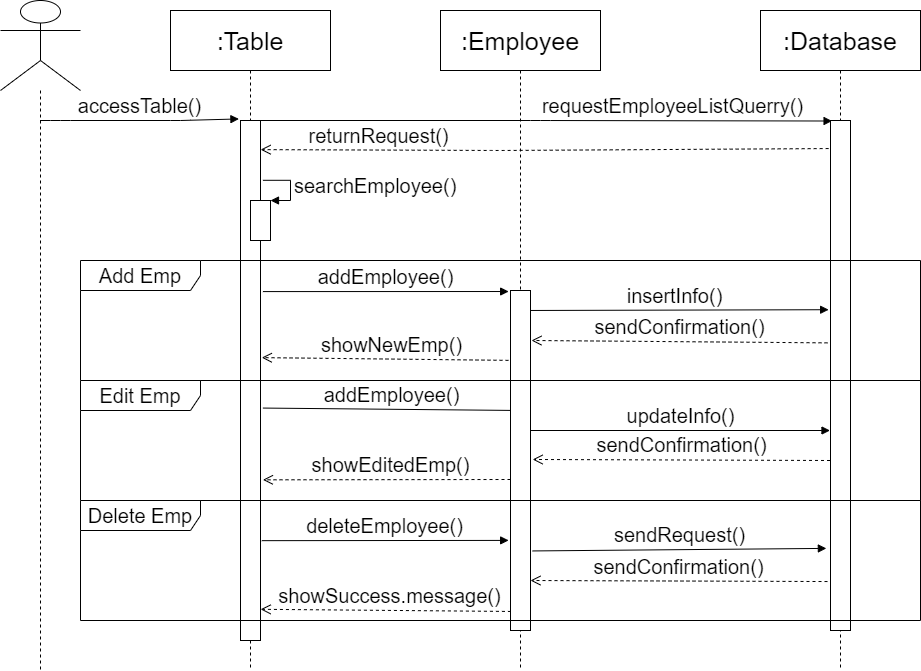

The diagram above was exported from draw.io. Its source (the exported page's mxGraphModel, read from the mxfile embedded in the PNG):
<mxGraphModel dx="782" dy="431" grid="1" gridSize="10" guides="1" tooltips="1" connect="1" arrows="1" fold="1" page="1" pageScale="1" pageWidth="1169" pageHeight="827" math="0" shadow="0">
  <root>
    <mxCell id="0" />
    <mxCell id="1" parent="0" />
    <mxCell id="ljXiCIa03pxaI1lKMd7Y-1" value="" style="shape=umlLifeline;participant=umlActor;perimeter=lifelinePerimeter;whiteSpace=wrap;html=1;container=1;collapsible=0;recursiveResize=0;verticalAlign=top;spacingTop=36;labelBackgroundColor=#ffffff;outlineConnect=0;size=90;" parent="1" vertex="1">
      <mxGeometry x="120" y="50" width="80" height="670" as="geometry" />
    </mxCell>
    <mxCell id="ljXiCIa03pxaI1lKMd7Y-2" value=":Table" style="shape=umlLifeline;perimeter=lifelinePerimeter;whiteSpace=wrap;html=1;container=1;collapsible=0;recursiveResize=0;outlineConnect=0;size=60;fontSize=25;" parent="1" vertex="1">
      <mxGeometry x="290" y="60" width="160" height="660" as="geometry" />
    </mxCell>
    <mxCell id="ljXiCIa03pxaI1lKMd7Y-31" value="" style="html=1;points=[];perimeter=orthogonalPerimeter;fontSize=20;" parent="ljXiCIa03pxaI1lKMd7Y-2" vertex="1">
      <mxGeometry x="70" y="110" width="20" height="520" as="geometry" />
    </mxCell>
    <mxCell id="ljXiCIa03pxaI1lKMd7Y-7" value="requestEmployeeListQuerry()" style="html=1;verticalAlign=bottom;endArrow=block;fontSize=20;entryX=0.079;entryY=0.001;entryDx=0;entryDy=0;entryPerimeter=0;" parent="ljXiCIa03pxaI1lKMd7Y-2" target="ljXiCIa03pxaI1lKMd7Y-33" edge="1">
      <mxGeometry x="0.4495" width="80" relative="1" as="geometry">
        <mxPoint x="80" y="110" as="sourcePoint" />
        <mxPoint x="160" y="100" as="targetPoint" />
        <Array as="points">
          <mxPoint x="370" y="110" />
        </Array>
        <mxPoint as="offset" />
      </mxGeometry>
    </mxCell>
    <mxCell id="ljXiCIa03pxaI1lKMd7Y-9" value="" style="html=1;points=[];perimeter=orthogonalPerimeter;fontSize=20;" parent="ljXiCIa03pxaI1lKMd7Y-2" vertex="1">
      <mxGeometry x="80" y="190" width="20" height="40" as="geometry" />
    </mxCell>
    <mxCell id="ljXiCIa03pxaI1lKMd7Y-10" value="searchEmployee()" style="edgeStyle=orthogonalEdgeStyle;html=1;align=left;spacingLeft=2;endArrow=block;rounded=0;entryX=1;entryY=0;fontSize=20;exitX=1.121;exitY=0.115;exitDx=0;exitDy=0;exitPerimeter=0;" parent="ljXiCIa03pxaI1lKMd7Y-2" source="ljXiCIa03pxaI1lKMd7Y-31" target="ljXiCIa03pxaI1lKMd7Y-9" edge="1">
      <mxGeometry x="0.0115" relative="1" as="geometry">
        <mxPoint x="100" y="170" as="sourcePoint" />
        <Array as="points">
          <mxPoint x="120" y="170" />
          <mxPoint x="120" y="190" />
        </Array>
        <mxPoint y="-1" as="offset" />
      </mxGeometry>
    </mxCell>
    <mxCell id="ljXiCIa03pxaI1lKMd7Y-4" value=":Database" style="shape=umlLifeline;perimeter=lifelinePerimeter;whiteSpace=wrap;html=1;container=1;collapsible=0;recursiveResize=0;outlineConnect=0;size=60;fontSize=25;" parent="1" vertex="1">
      <mxGeometry x="880" y="60" width="160" height="660" as="geometry" />
    </mxCell>
    <mxCell id="ljXiCIa03pxaI1lKMd7Y-33" value="" style="html=1;points=[];perimeter=orthogonalPerimeter;fontSize=20;" parent="ljXiCIa03pxaI1lKMd7Y-4" vertex="1">
      <mxGeometry x="70" y="110" width="20" height="510" as="geometry" />
    </mxCell>
    <mxCell id="ljXiCIa03pxaI1lKMd7Y-5" value="accessTable()" style="html=1;verticalAlign=bottom;endArrow=block;fontSize=20;entryX=-0.079;entryY=-0.003;entryDx=0;entryDy=0;entryPerimeter=0;" parent="1" source="ljXiCIa03pxaI1lKMd7Y-1" target="ljXiCIa03pxaI1lKMd7Y-31" edge="1">
      <mxGeometry width="80" relative="1" as="geometry">
        <mxPoint x="160" y="200" as="sourcePoint" />
        <mxPoint x="350" y="170" as="targetPoint" />
        <Array as="points">
          <mxPoint x="180" y="170" />
          <mxPoint x="300" y="170" />
        </Array>
      </mxGeometry>
    </mxCell>
    <mxCell id="ljXiCIa03pxaI1lKMd7Y-8" value="returnRequest()" style="html=1;verticalAlign=bottom;endArrow=open;dashed=1;endSize=8;fontSize=20;entryX=1.007;entryY=0.056;entryDx=0;entryDy=0;entryPerimeter=0;exitX=-0.093;exitY=0.055;exitDx=0;exitDy=0;exitPerimeter=0;" parent="1" source="ljXiCIa03pxaI1lKMd7Y-33" target="ljXiCIa03pxaI1lKMd7Y-31" edge="1">
      <mxGeometry x="0.5858" relative="1" as="geometry">
        <mxPoint x="940" y="199" as="sourcePoint" />
        <mxPoint x="390" y="200" as="targetPoint" />
        <Array as="points">
          <mxPoint x="620" y="200" />
        </Array>
        <mxPoint as="offset" />
      </mxGeometry>
    </mxCell>
    <mxCell id="ljXiCIa03pxaI1lKMd7Y-13" value="addEmployee()" style="html=1;verticalAlign=bottom;endArrow=block;fontSize=20;exitX=1.121;exitY=0.329;exitDx=0;exitDy=0;exitPerimeter=0;entryX=-0.093;entryY=0.003;entryDx=0;entryDy=0;entryPerimeter=0;" parent="1" source="ljXiCIa03pxaI1lKMd7Y-31" target="ljXiCIa03pxaI1lKMd7Y-32" edge="1">
      <mxGeometry width="80" relative="1" as="geometry">
        <mxPoint x="390" y="340" as="sourcePoint" />
        <mxPoint x="540" y="340" as="targetPoint" />
        <Array as="points" />
      </mxGeometry>
    </mxCell>
    <mxCell id="ljXiCIa03pxaI1lKMd7Y-23" value="addEmployee()" style="html=1;verticalAlign=bottom;endArrow=block;fontSize=20;exitX=1.121;exitY=0.553;exitDx=0;exitDy=0;exitPerimeter=0;" parent="1" source="ljXiCIa03pxaI1lKMd7Y-31" edge="1">
      <mxGeometry width="80" relative="1" as="geometry">
        <mxPoint x="390" y="460" as="sourcePoint" />
        <mxPoint x="639.5" y="460" as="targetPoint" />
        <Array as="points" />
      </mxGeometry>
    </mxCell>
    <mxCell id="ljXiCIa03pxaI1lKMd7Y-3" value=":Employee" style="shape=umlLifeline;perimeter=lifelinePerimeter;whiteSpace=wrap;html=1;container=1;collapsible=0;recursiveResize=0;outlineConnect=0;size=60;fontSize=25;" parent="1" vertex="1">
      <mxGeometry x="560" y="60" width="160" height="660" as="geometry" />
    </mxCell>
    <mxCell id="ljXiCIa03pxaI1lKMd7Y-14" value="insertInfo()" style="html=1;verticalAlign=bottom;endArrow=block;fontSize=20;entryX=-0.093;entryY=0.371;entryDx=0;entryDy=0;entryPerimeter=0;" parent="ljXiCIa03pxaI1lKMd7Y-3" target="ljXiCIa03pxaI1lKMd7Y-33" edge="1">
      <mxGeometry x="0.0016" width="80" relative="1" as="geometry">
        <mxPoint x="80" y="300" as="sourcePoint" />
        <mxPoint x="380" y="300" as="targetPoint" />
        <mxPoint as="offset" />
      </mxGeometry>
    </mxCell>
    <mxCell id="ljXiCIa03pxaI1lKMd7Y-18" value="showNewEmp()" style="html=1;verticalAlign=bottom;endArrow=open;dashed=1;endSize=8;fontSize=20;entryX=1.064;entryY=0.456;entryDx=0;entryDy=0;entryPerimeter=0;" parent="ljXiCIa03pxaI1lKMd7Y-3" target="ljXiCIa03pxaI1lKMd7Y-31" edge="1">
      <mxGeometry relative="1" as="geometry">
        <mxPoint x="80" y="350" as="sourcePoint" />
        <mxPoint x="-170" y="350" as="targetPoint" />
      </mxGeometry>
    </mxCell>
    <mxCell id="ljXiCIa03pxaI1lKMd7Y-32" value="" style="html=1;points=[];perimeter=orthogonalPerimeter;fontSize=20;" parent="ljXiCIa03pxaI1lKMd7Y-3" vertex="1">
      <mxGeometry x="70" y="280" width="20" height="340" as="geometry" />
    </mxCell>
    <mxCell id="ljXiCIa03pxaI1lKMd7Y-22" value="showEditedEmp()" style="html=1;verticalAlign=bottom;endArrow=open;dashed=1;endSize=8;fontSize=20;entryX=1.121;entryY=0.691;entryDx=0;entryDy=0;entryPerimeter=0;" parent="1" target="ljXiCIa03pxaI1lKMd7Y-31" edge="1">
      <mxGeometry x="-0.0335" relative="1" as="geometry">
        <mxPoint x="630" y="529" as="sourcePoint" />
        <mxPoint x="390" y="530" as="targetPoint" />
        <mxPoint as="offset" />
      </mxGeometry>
    </mxCell>
    <mxCell id="ljXiCIa03pxaI1lKMd7Y-20" value="updateInfo()" style="html=1;verticalAlign=bottom;endArrow=block;fontSize=20;" parent="1" edge="1">
      <mxGeometry width="80" relative="1" as="geometry">
        <mxPoint x="650" y="480" as="sourcePoint" />
        <mxPoint x="949.5" y="480" as="targetPoint" />
      </mxGeometry>
    </mxCell>
    <mxCell id="ljXiCIa03pxaI1lKMd7Y-21" value="sendConfirmation()" style="html=1;verticalAlign=bottom;endArrow=open;dashed=1;endSize=8;fontSize=20;entryX=1.107;entryY=0.497;entryDx=0;entryDy=0;entryPerimeter=0;" parent="1" target="ljXiCIa03pxaI1lKMd7Y-32" edge="1">
      <mxGeometry relative="1" as="geometry">
        <mxPoint x="949.5" y="510" as="sourcePoint" />
        <mxPoint x="660" y="510" as="targetPoint" />
      </mxGeometry>
    </mxCell>
    <mxCell id="ljXiCIa03pxaI1lKMd7Y-27" value="deleteEmployee()" style="html=1;verticalAlign=bottom;endArrow=block;fontSize=20;exitX=1.064;exitY=0.808;exitDx=0;exitDy=0;exitPerimeter=0;entryX=-0.093;entryY=0.735;entryDx=0;entryDy=0;entryPerimeter=0;" parent="1" source="ljXiCIa03pxaI1lKMd7Y-31" target="ljXiCIa03pxaI1lKMd7Y-32" edge="1">
      <mxGeometry width="80" relative="1" as="geometry">
        <mxPoint x="390" y="590" as="sourcePoint" />
        <mxPoint x="620" y="590" as="targetPoint" />
        <Array as="points" />
      </mxGeometry>
    </mxCell>
    <mxCell id="ljXiCIa03pxaI1lKMd7Y-28" value="sendRequest()" style="html=1;verticalAlign=bottom;endArrow=block;fontSize=20;exitX=1.107;exitY=0.766;exitDx=0;exitDy=0;exitPerimeter=0;entryX=-0.207;entryY=0.839;entryDx=0;entryDy=0;entryPerimeter=0;" parent="1" source="ljXiCIa03pxaI1lKMd7Y-32" target="ljXiCIa03pxaI1lKMd7Y-33" edge="1">
      <mxGeometry width="80" relative="1" as="geometry">
        <mxPoint x="660" y="600" as="sourcePoint" />
        <mxPoint x="940" y="600" as="targetPoint" />
      </mxGeometry>
    </mxCell>
    <mxCell id="ljXiCIa03pxaI1lKMd7Y-29" value="sendConfirmation()" style="html=1;verticalAlign=bottom;endArrow=open;dashed=1;endSize=8;fontSize=20;exitX=-0.15;exitY=0.904;exitDx=0;exitDy=0;exitPerimeter=0;" parent="1" source="ljXiCIa03pxaI1lKMd7Y-33" edge="1">
      <mxGeometry relative="1" as="geometry">
        <mxPoint x="940" y="630" as="sourcePoint" />
        <mxPoint x="650" y="630" as="targetPoint" />
      </mxGeometry>
    </mxCell>
    <mxCell id="ljXiCIa03pxaI1lKMd7Y-30" value="showSuccess.message()" style="html=1;verticalAlign=bottom;endArrow=open;dashed=1;endSize=8;fontSize=20;entryX=1.007;entryY=0.94;entryDx=0;entryDy=0;entryPerimeter=0;exitX=0.021;exitY=0.944;exitDx=0;exitDy=0;exitPerimeter=0;" parent="1" source="ljXiCIa03pxaI1lKMd7Y-32" target="ljXiCIa03pxaI1lKMd7Y-31" edge="1">
      <mxGeometry x="-0.0335" relative="1" as="geometry">
        <mxPoint x="620" y="659" as="sourcePoint" />
        <mxPoint x="390" y="660" as="targetPoint" />
        <mxPoint as="offset" />
      </mxGeometry>
    </mxCell>
    <mxCell id="ljXiCIa03pxaI1lKMd7Y-17" value="sendConfirmation()" style="html=1;verticalAlign=bottom;endArrow=open;dashed=1;endSize=8;fontSize=20;entryX=1.05;entryY=0.147;entryDx=0;entryDy=0;entryPerimeter=0;exitX=-0.15;exitY=0.436;exitDx=0;exitDy=0;exitPerimeter=0;" parent="1" source="ljXiCIa03pxaI1lKMd7Y-33" target="ljXiCIa03pxaI1lKMd7Y-32" edge="1">
      <mxGeometry relative="1" as="geometry">
        <mxPoint x="940" y="390" as="sourcePoint" />
        <mxPoint x="640" y="390" as="targetPoint" />
      </mxGeometry>
    </mxCell>
    <mxCell id="ljXiCIa03pxaI1lKMd7Y-12" value="Add Emp" style="shape=umlFrame;whiteSpace=wrap;html=1;fontSize=20;width=120;height=30;" parent="1" vertex="1">
      <mxGeometry x="200" y="310" width="840" height="120" as="geometry" />
    </mxCell>
    <mxCell id="ljXiCIa03pxaI1lKMd7Y-19" value="Edit Emp" style="shape=umlFrame;whiteSpace=wrap;html=1;fontSize=20;width=120;height=30;" parent="1" vertex="1">
      <mxGeometry x="200" y="430" width="840" height="120" as="geometry" />
    </mxCell>
    <mxCell id="ljXiCIa03pxaI1lKMd7Y-26" value="Delete Emp" style="shape=umlFrame;whiteSpace=wrap;html=1;fontSize=20;width=120;height=30;" parent="1" vertex="1">
      <mxGeometry x="200" y="550" width="840" height="120" as="geometry" />
    </mxCell>
  </root>
</mxGraphModel>